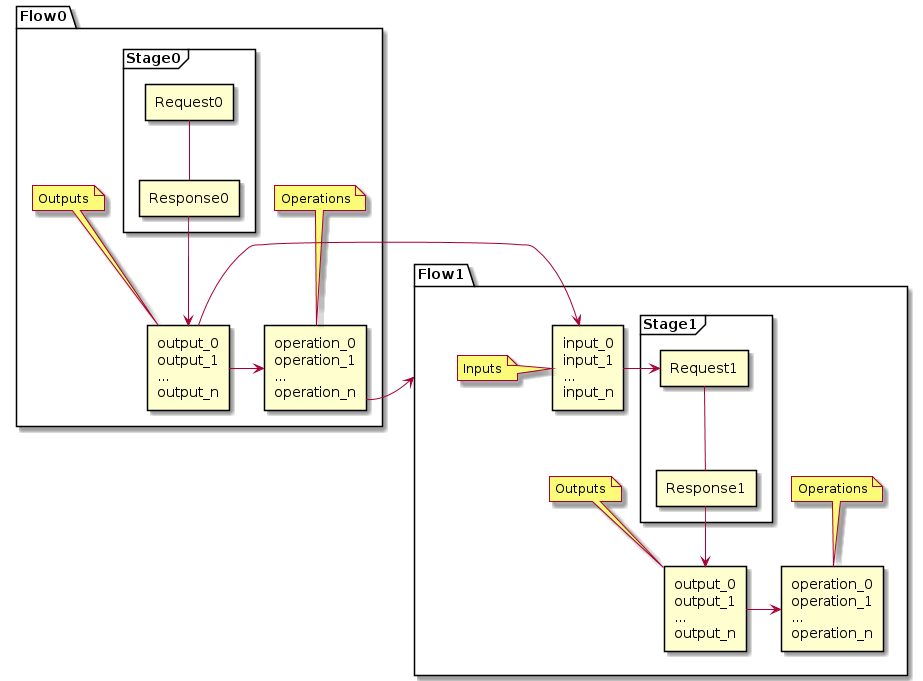

The diagram above was rendered by PlantUML. Its source (embedded in the PNG):
@startuml
skinparam componentStyle rectangle

package "Flow0" {
  frame "Stage0" {
  [Request0] -down- [Response0]
  }

  component outputs0 [
  output_0
  output_1
  ...
  output_n
  ]

  component operations0 [
  operation_0
  operation_1
  ...
  operation_n
  ]

  Response0 --> outputs0
  note top of outputs0 : Outputs

  outputs0 -right-> operations0
  note top of operations0 : Operations

}


package "Flow1" {
  frame "Stage1" {
  [Request1] -down- [Response1]
  }

  component outputs1 [
  output_0
  output_1
  ...
  output_n
  ]

  component inputs1 [
  input_0
  input_1
  ...
  input_n
  ]

  component operations1 [
  operation_0
  operation_1
  ...
  operation_n
  ]

  Response1 --> outputs1
  note top of outputs1 : Outputs
  note left of inputs1 : Inputs

  outputs1 -right-> operations1
  note top of operations1 : Operations

}

operations0 -> Flow1
outputs0 -> inputs1
inputs1 -> Request1
@enduml